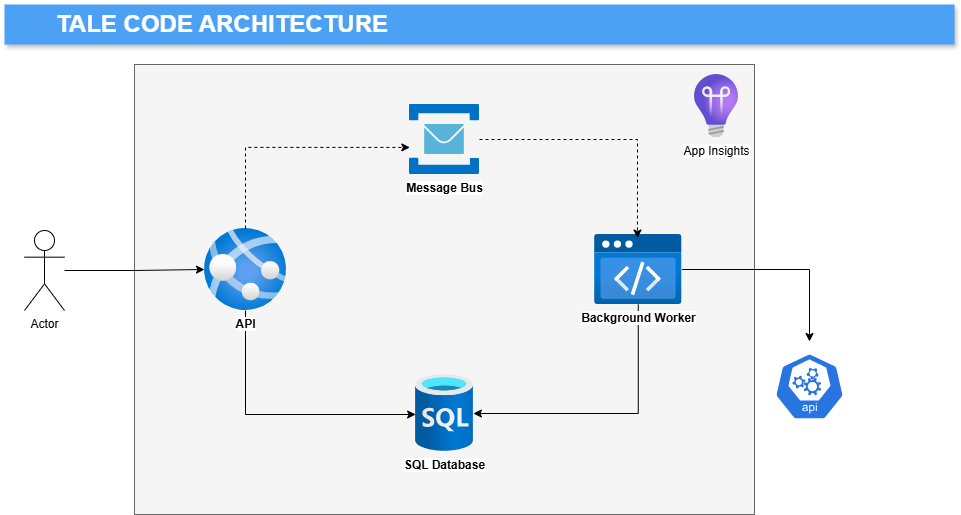

The diagram above was exported from draw.io. Its source (the exported page's mxGraphModel, read from the mxfile embedded in the PNG):
<mxGraphModel dx="1167" dy="624" grid="1" gridSize="10" guides="1" tooltips="1" connect="1" arrows="1" fold="1" page="1" pageScale="1" pageWidth="850" pageHeight="1100" math="0" shadow="0">
  <root>
    <mxCell id="0" />
    <mxCell id="1" parent="0" />
    <mxCell id="KQs3RdC2dtyovdrY3kZr-1" value="" style="rounded=0;whiteSpace=wrap;html=1;fillColor=#f5f5f5;strokeColor=#666666;fontColor=#333333;fontStyle=1" vertex="1" parent="1">
      <mxGeometry x="210" y="120" width="620" height="450" as="geometry" />
    </mxCell>
    <mxCell id="KQs3RdC2dtyovdrY3kZr-2" value="&lt;span style=&quot;font-size: 24px ; font-weight: 700 ; text-align: center&quot;&gt;TALE CODE ARCHITECTURE&lt;/span&gt;" style="fillColor=#4DA1F5;strokeColor=none;shadow=1;gradientColor=none;fontSize=14;align=left;spacingLeft=50;fontColor=#ffffff;html=1;" vertex="1" parent="1">
      <mxGeometry x="80" y="60" width="950" height="40" as="geometry" />
    </mxCell>
    <mxCell id="KQs3RdC2dtyovdrY3kZr-5" style="edgeStyle=orthogonalEdgeStyle;rounded=0;orthogonalLoop=1;jettySize=auto;html=1;entryX=0.5;entryY=0;entryDx=0;entryDy=0;entryPerimeter=0;strokeColor=#000000;endArrow=classic;endFill=1;" edge="1" parent="1" source="KQs3RdC2dtyovdrY3kZr-6" target="KQs3RdC2dtyovdrY3kZr-15">
      <mxGeometry relative="1" as="geometry" />
    </mxCell>
    <mxCell id="KQs3RdC2dtyovdrY3kZr-31" style="edgeStyle=orthogonalEdgeStyle;rounded=0;orthogonalLoop=1;jettySize=auto;html=1;" edge="1" parent="1" source="KQs3RdC2dtyovdrY3kZr-6" target="KQs3RdC2dtyovdrY3kZr-7">
      <mxGeometry relative="1" as="geometry">
        <Array as="points">
          <mxPoint x="714" y="469" />
        </Array>
      </mxGeometry>
    </mxCell>
    <mxCell id="KQs3RdC2dtyovdrY3kZr-6" value="Background Worker" style="aspect=fixed;html=1;points=[];align=center;image;fontSize=12;image=img/lib/azure2/preview/Static_Apps.svg;fontStyle=1" vertex="1" parent="1">
      <mxGeometry x="670" y="290" width="87.5" height="70" as="geometry" />
    </mxCell>
    <mxCell id="KQs3RdC2dtyovdrY3kZr-7" value="SQL Database" style="aspect=fixed;html=1;points=[];align=center;image;fontSize=12;image=img/lib/azure2/databases/SQL_Database.svg;fontStyle=1" vertex="1" parent="1">
      <mxGeometry x="491.13" y="430" width="57.75" height="77" as="geometry" />
    </mxCell>
    <mxCell id="KQs3RdC2dtyovdrY3kZr-8" value="App Insights" style="aspect=fixed;html=1;points=[];align=center;image;fontSize=12;image=img/lib/azure2/devops/Application_Insights.svg;" vertex="1" parent="1">
      <mxGeometry x="770" y="130" width="44" height="63" as="geometry" />
    </mxCell>
    <mxCell id="KQs3RdC2dtyovdrY3kZr-34" style="edgeStyle=orthogonalEdgeStyle;rounded=0;orthogonalLoop=1;jettySize=auto;html=1;" edge="1" parent="1" source="KQs3RdC2dtyovdrY3kZr-14" target="KQs3RdC2dtyovdrY3kZr-7">
      <mxGeometry relative="1" as="geometry">
        <Array as="points">
          <mxPoint x="321" y="470" />
        </Array>
      </mxGeometry>
    </mxCell>
    <mxCell id="KQs3RdC2dtyovdrY3kZr-14" value="API" style="aspect=fixed;html=1;points=[];align=center;image;fontSize=12;image=img/lib/azure2/app_services/App_Services.svg;fontStyle=1" vertex="1" parent="1">
      <mxGeometry x="280" y="284" width="82" height="82" as="geometry" />
    </mxCell>
    <mxCell id="KQs3RdC2dtyovdrY3kZr-15" value="" style="html=1;dashed=0;whitespace=wrap;fillColor=#2875E2;strokeColor=#ffffff;points=[[0.005,0.63,0],[0.1,0.2,0],[0.9,0.2,0],[0.5,0,0],[0.995,0.63,0],[0.72,0.99,0],[0.5,1,0],[0.28,0.99,0]];shape=mxgraph.kubernetes.icon;prIcon=api" vertex="1" parent="1">
      <mxGeometry x="850" y="397" width="70" height="90" as="geometry" />
    </mxCell>
    <mxCell id="KQs3RdC2dtyovdrY3kZr-22" value="Message Bus" style="aspect=fixed;html=1;points=[];align=center;image;fontSize=12;image=img/lib/mscae/Service_Bus.svg;fontStyle=1" vertex="1" parent="1">
      <mxGeometry x="485" y="160" width="70" height="70" as="geometry" />
    </mxCell>
    <mxCell id="KQs3RdC2dtyovdrY3kZr-24" style="edgeStyle=orthogonalEdgeStyle;rounded=0;orthogonalLoop=1;jettySize=auto;html=1;" edge="1" parent="1" source="KQs3RdC2dtyovdrY3kZr-23" target="KQs3RdC2dtyovdrY3kZr-14">
      <mxGeometry relative="1" as="geometry" />
    </mxCell>
    <mxCell id="KQs3RdC2dtyovdrY3kZr-23" value="Actor" style="shape=umlActor;verticalLabelPosition=bottom;verticalAlign=top;html=1;outlineConnect=0;" vertex="1" parent="1">
      <mxGeometry x="100" y="286" width="40" height="80" as="geometry" />
    </mxCell>
    <mxCell id="KQs3RdC2dtyovdrY3kZr-36" style="edgeStyle=orthogonalEdgeStyle;rounded=0;orthogonalLoop=1;jettySize=auto;html=1;entryX=0.005;entryY=0.613;entryDx=0;entryDy=0;entryPerimeter=0;dashed=1;" edge="1" parent="1" source="KQs3RdC2dtyovdrY3kZr-14" target="KQs3RdC2dtyovdrY3kZr-22">
      <mxGeometry relative="1" as="geometry">
        <Array as="points">
          <mxPoint x="321" y="203" />
        </Array>
      </mxGeometry>
    </mxCell>
    <mxCell id="KQs3RdC2dtyovdrY3kZr-37" style="edgeStyle=orthogonalEdgeStyle;rounded=0;orthogonalLoop=1;jettySize=auto;html=1;entryX=0.491;entryY=0.051;entryDx=0;entryDy=0;entryPerimeter=0;dashed=1;" edge="1" parent="1" source="KQs3RdC2dtyovdrY3kZr-22" target="KQs3RdC2dtyovdrY3kZr-6">
      <mxGeometry relative="1" as="geometry" />
    </mxCell>
  </root>
</mxGraphModel>